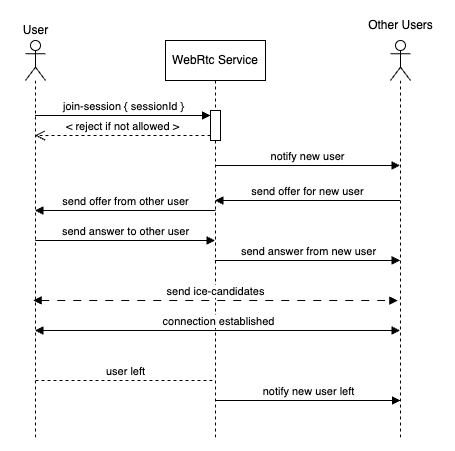

The diagram above was exported from draw.io. Its source (the exported page's mxGraphModel, read from the mxfile embedded in the PNG):
<mxGraphModel dx="760" dy="726" grid="1" gridSize="10" guides="1" tooltips="1" connect="1" arrows="1" fold="1" page="1" pageScale="1" pageWidth="850" pageHeight="1100" math="0" shadow="0">
  <root>
    <mxCell id="0" />
    <mxCell id="1" parent="0" />
    <mxCell id="2" value="" style="shape=umlLifeline;perimeter=lifelinePerimeter;whiteSpace=wrap;html=1;container=1;dropTarget=0;collapsible=0;recursiveResize=0;outlineConnect=0;portConstraint=eastwest;newEdgeStyle={&quot;curved&quot;:0,&quot;rounded&quot;:0};participant=umlActor;" vertex="1" parent="1">
      <mxGeometry x="50" y="560" width="20" height="400" as="geometry" />
    </mxCell>
    <mxCell id="3" value="WebRtc Service" style="shape=umlLifeline;perimeter=lifelinePerimeter;whiteSpace=wrap;html=1;container=1;dropTarget=0;collapsible=0;recursiveResize=0;outlineConnect=0;portConstraint=eastwest;newEdgeStyle={&quot;curved&quot;:0,&quot;rounded&quot;:0};" vertex="1" parent="1">
      <mxGeometry x="190" y="560" width="100" height="400" as="geometry" />
    </mxCell>
    <mxCell id="4" value="" style="html=1;points=[[0,0,0,0,5],[0,1,0,0,-5],[1,0,0,0,5],[1,1,0,0,-5]];perimeter=orthogonalPerimeter;outlineConnect=0;targetShapes=umlLifeline;portConstraint=eastwest;newEdgeStyle={&quot;curved&quot;:0,&quot;rounded&quot;:0};" vertex="1" parent="3">
      <mxGeometry x="45" y="70" width="10" height="30" as="geometry" />
    </mxCell>
    <mxCell id="5" value="join-session { sessionId }" style="html=1;verticalAlign=bottom;endArrow=block;curved=0;rounded=0;entryX=0;entryY=0;entryDx=0;entryDy=5;" edge="1" source="2" target="4" parent="1">
      <mxGeometry relative="1" as="geometry">
        <mxPoint x="120" y="635" as="sourcePoint" />
      </mxGeometry>
    </mxCell>
    <mxCell id="6" value="&amp;lt; reject if not allowed &amp;gt;" style="html=1;verticalAlign=bottom;endArrow=open;dashed=1;endSize=8;curved=0;rounded=0;exitX=0;exitY=1;exitDx=0;exitDy=-5;" edge="1" source="4" target="2" parent="1">
      <mxGeometry relative="1" as="geometry">
        <mxPoint x="160" y="705" as="targetPoint" />
      </mxGeometry>
    </mxCell>
    <mxCell id="7" value="User" style="text;html=1;align=center;verticalAlign=middle;resizable=0;points=[];autosize=1;strokeColor=none;fillColor=none;" vertex="1" parent="1">
      <mxGeometry x="35" y="535" width="50" height="30" as="geometry" />
    </mxCell>
    <mxCell id="8" value="" style="shape=umlLifeline;perimeter=lifelinePerimeter;whiteSpace=wrap;html=1;container=1;dropTarget=0;collapsible=0;recursiveResize=0;outlineConnect=0;portConstraint=eastwest;newEdgeStyle={&quot;curved&quot;:0,&quot;rounded&quot;:0};participant=umlActor;" vertex="1" parent="1">
      <mxGeometry x="415" y="560" width="20" height="400" as="geometry" />
    </mxCell>
    <mxCell id="9" value="Other Users" style="text;html=1;align=center;verticalAlign=middle;resizable=0;points=[];autosize=1;strokeColor=none;fillColor=none;" vertex="1" parent="1">
      <mxGeometry x="380" y="530" width="90" height="30" as="geometry" />
    </mxCell>
    <mxCell id="10" value="notify new user" style="html=1;verticalAlign=bottom;endArrow=block;curved=0;rounded=0;" edge="1" target="8" parent="1">
      <mxGeometry relative="1" as="geometry">
        <mxPoint x="240" y="685" as="sourcePoint" />
        <mxPoint x="420" y="685" as="targetPoint" />
      </mxGeometry>
    </mxCell>
    <mxCell id="11" value="send offer for new user" style="html=1;verticalAlign=bottom;endArrow=block;curved=0;rounded=0;" edge="1" source="8" target="3" parent="1">
      <mxGeometry relative="1" as="geometry">
        <mxPoint x="150" y="770" as="sourcePoint" />
        <mxPoint x="285" y="770" as="targetPoint" />
        <Array as="points">
          <mxPoint x="370" y="720" />
        </Array>
      </mxGeometry>
    </mxCell>
    <mxCell id="12" value="send offer from other user" style="html=1;verticalAlign=bottom;endArrow=block;curved=0;rounded=0;" edge="1" target="2" parent="1">
      <mxGeometry relative="1" as="geometry">
        <mxPoint x="240" y="730" as="sourcePoint" />
        <mxPoint x="100" y="730" as="targetPoint" />
      </mxGeometry>
    </mxCell>
    <mxCell id="13" value="send answer to other user" style="html=1;verticalAlign=bottom;endArrow=block;curved=0;rounded=0;" edge="1" parent="1">
      <mxGeometry relative="1" as="geometry">
        <mxPoint x="59.81034482758605" y="760" as="sourcePoint" />
        <mxPoint x="239.5" y="760" as="targetPoint" />
      </mxGeometry>
    </mxCell>
    <mxCell id="14" value="send answer from new user" style="html=1;verticalAlign=bottom;endArrow=block;curved=0;rounded=0;" edge="1" source="3" parent="1">
      <mxGeometry relative="1" as="geometry">
        <mxPoint x="245.00034482758605" y="780" as="sourcePoint" />
        <mxPoint x="424.69" y="780" as="targetPoint" />
      </mxGeometry>
    </mxCell>
    <mxCell id="15" value="connection established" style="html=1;verticalAlign=bottom;endArrow=block;curved=0;rounded=0;startArrow=block;startFill=1;" edge="1" source="2" target="8" parent="1">
      <mxGeometry relative="1" as="geometry">
        <mxPoint x="245.00034482758605" y="830" as="sourcePoint" />
        <mxPoint x="424.69" y="830" as="targetPoint" />
        <Array as="points">
          <mxPoint x="280" y="850" />
        </Array>
      </mxGeometry>
    </mxCell>
    <mxCell id="16" value="send ice-candidates" style="html=1;verticalAlign=bottom;endArrow=block;curved=0;rounded=0;dashed=1;dashPattern=8 8;startArrow=block;startFill=1;" edge="1" parent="1">
      <mxGeometry relative="1" as="geometry">
        <mxPoint x="57.65034482758605" y="820" as="sourcePoint" />
        <mxPoint x="422.34" y="820" as="targetPoint" />
      </mxGeometry>
    </mxCell>
    <mxCell id="17" value="user left" style="html=1;verticalAlign=bottom;endArrow=none;curved=0;rounded=0;startArrow=none;startFill=0;endFill=0;dashed=1;" edge="1" parent="1">
      <mxGeometry relative="1" as="geometry">
        <mxPoint x="60" y="900" as="sourcePoint" />
        <mxPoint x="240" y="900" as="targetPoint" />
        <Array as="points" />
      </mxGeometry>
    </mxCell>
    <mxCell id="18" value="notify new user left" style="html=1;verticalAlign=bottom;endArrow=block;curved=0;rounded=0;" edge="1" parent="1">
      <mxGeometry relative="1" as="geometry">
        <mxPoint x="240" y="920" as="sourcePoint" />
        <mxPoint x="425" y="920" as="targetPoint" />
      </mxGeometry>
    </mxCell>
  </root>
</mxGraphModel>